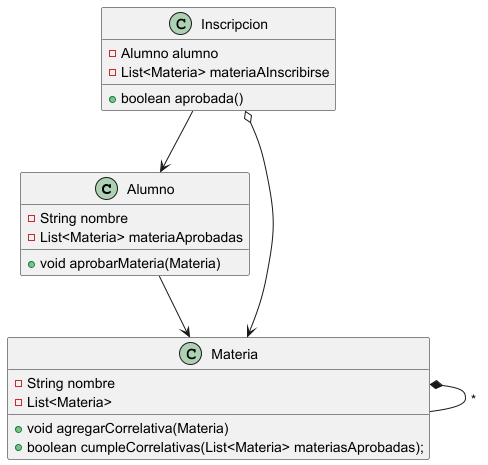

The diagram above was rendered by PlantUML. Its source (embedded in the PNG):
@startuml
'https://plantuml.com/class-diagram

class Alumno {
    - String nombre
    - List<Materia> materiaAprobadas
    + void aprobarMateria(Materia)
}

class Materia {
    - String nombre
    - List<Materia>
    + void agregarCorrelativa(Materia)
    + boolean cumpleCorrelativas(List<Materia> materiasAprobadas);
}

class Inscripcion {
    - Alumno alumno
    - List<Materia> materiaAInscribirse
    + boolean aprobada()
}

Alumno --> Materia
Inscripcion --> Alumno
Inscripcion o--> Materia
Materia *-- Materia : *

@enduml